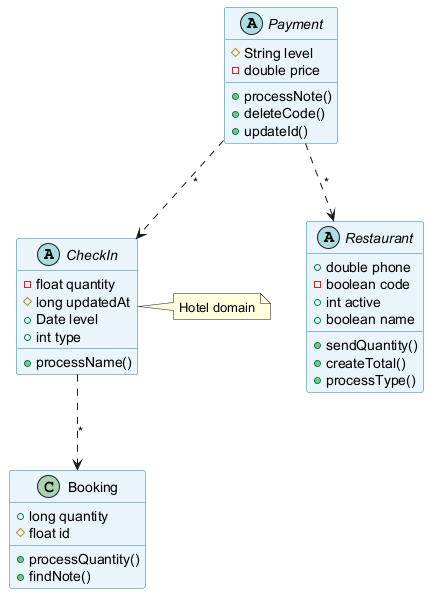

The diagram above was rendered by PlantUML. Its source (embedded in the PNG):
@startuml
skinparam backgroundColor #FFFFFF
skinparam classBackgroundColor #E8F4FA
skinparam classBorderColor #2C7DA0
abstract class CheckIn {
  -float quantity
  #long updatedAt
  +Date level
  +int type
  +processName()
}
abstract class Restaurant {
  +double phone
  -boolean code
  +int active
  +boolean name
  +sendQuantity()
  +createTotal()
  +processType()
}
abstract class Payment {
  #String level
  -double price
  +processNote()
  +deleteCode()
  +updateId()
}
class Booking {
  +long quantity
  #float id
  +processQuantity()
  +findNote()
}
Payment ..> CheckIn : "*"
Payment ..> Restaurant : "*"
CheckIn ..> Booking : "*"
note right of CheckIn : Hotel domain
@enduml